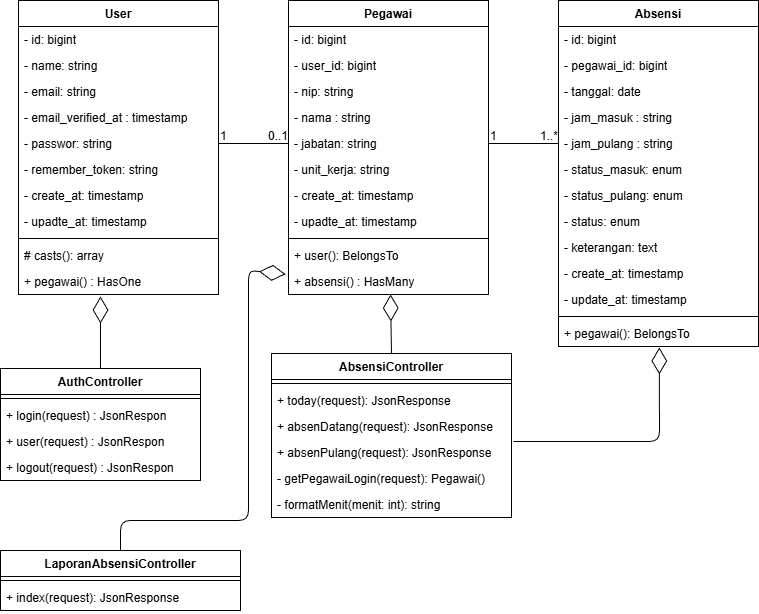

The diagram above was exported from draw.io. Its source (the exported page's mxGraphModel, read from the mxfile embedded in the PNG):
<mxGraphModel dx="1167" dy="1355" grid="1" gridSize="10" guides="1" tooltips="1" connect="1" arrows="1" fold="1" page="1" pageScale="1" pageWidth="850" pageHeight="1100" math="0" shadow="0">
  <root>
    <mxCell id="0" />
    <mxCell id="1" parent="0" />
    <mxCell id="14" value="User" style="swimlane;fontStyle=1;align=center;verticalAlign=top;childLayout=stackLayout;horizontal=1;startSize=26;horizontalStack=0;resizeParent=1;resizeParentMax=0;resizeLast=0;collapsible=1;marginBottom=0;whiteSpace=wrap;html=1;" parent="1" vertex="1">
      <mxGeometry x="30" y="70" width="200" height="294" as="geometry" />
    </mxCell>
    <mxCell id="15" value="- id: bigint&lt;div&gt;&lt;br&gt;&lt;/div&gt;" style="text;strokeColor=none;fillColor=none;align=left;verticalAlign=top;spacingLeft=4;spacingRight=4;overflow=hidden;rotatable=0;points=[[0,0.5],[1,0.5]];portConstraint=eastwest;whiteSpace=wrap;html=1;" parent="14" vertex="1">
      <mxGeometry y="26" width="200" height="26" as="geometry" />
    </mxCell>
    <mxCell id="18" value="- name: string&lt;div&gt;&lt;br&gt;&lt;/div&gt;" style="text;strokeColor=none;fillColor=none;align=left;verticalAlign=top;spacingLeft=4;spacingRight=4;overflow=hidden;rotatable=0;points=[[0,0.5],[1,0.5]];portConstraint=eastwest;whiteSpace=wrap;html=1;" parent="14" vertex="1">
      <mxGeometry y="52" width="200" height="26" as="geometry" />
    </mxCell>
    <mxCell id="21" value="- email: string&lt;div&gt;&lt;br&gt;&lt;/div&gt;" style="text;strokeColor=none;fillColor=none;align=left;verticalAlign=top;spacingLeft=4;spacingRight=4;overflow=hidden;rotatable=0;points=[[0,0.5],[1,0.5]];portConstraint=eastwest;whiteSpace=wrap;html=1;" parent="14" vertex="1">
      <mxGeometry y="78" width="200" height="26" as="geometry" />
    </mxCell>
    <mxCell id="24" value="- email_verified_at : timestamp&lt;div&gt;&lt;br&gt;&lt;/div&gt;" style="text;strokeColor=none;fillColor=none;align=left;verticalAlign=top;spacingLeft=4;spacingRight=4;overflow=hidden;rotatable=0;points=[[0,0.5],[1,0.5]];portConstraint=eastwest;whiteSpace=wrap;html=1;" parent="14" vertex="1">
      <mxGeometry y="104" width="200" height="26" as="geometry" />
    </mxCell>
    <mxCell id="22" value="- passwor: string&lt;div&gt;&lt;br&gt;&lt;/div&gt;" style="text;strokeColor=none;fillColor=none;align=left;verticalAlign=top;spacingLeft=4;spacingRight=4;overflow=hidden;rotatable=0;points=[[0,0.5],[1,0.5]];portConstraint=eastwest;whiteSpace=wrap;html=1;" parent="14" vertex="1">
      <mxGeometry y="130" width="200" height="26" as="geometry" />
    </mxCell>
    <mxCell id="23" value="- remember_token: string&lt;div&gt;&lt;br&gt;&lt;/div&gt;" style="text;strokeColor=none;fillColor=none;align=left;verticalAlign=top;spacingLeft=4;spacingRight=4;overflow=hidden;rotatable=0;points=[[0,0.5],[1,0.5]];portConstraint=eastwest;whiteSpace=wrap;html=1;" parent="14" vertex="1">
      <mxGeometry y="156" width="200" height="26" as="geometry" />
    </mxCell>
    <mxCell id="25" value="- create_at: timestamp&lt;div&gt;&lt;br&gt;&lt;/div&gt;" style="text;strokeColor=none;fillColor=none;align=left;verticalAlign=top;spacingLeft=4;spacingRight=4;overflow=hidden;rotatable=0;points=[[0,0.5],[1,0.5]];portConstraint=eastwest;whiteSpace=wrap;html=1;" parent="14" vertex="1">
      <mxGeometry y="182" width="200" height="26" as="geometry" />
    </mxCell>
    <mxCell id="26" value="- upadte_at: timestamp&lt;div&gt;&lt;br&gt;&lt;/div&gt;" style="text;strokeColor=none;fillColor=none;align=left;verticalAlign=top;spacingLeft=4;spacingRight=4;overflow=hidden;rotatable=0;points=[[0,0.5],[1,0.5]];portConstraint=eastwest;whiteSpace=wrap;html=1;" parent="14" vertex="1">
      <mxGeometry y="208" width="200" height="26" as="geometry" />
    </mxCell>
    <mxCell id="16" value="" style="line;strokeWidth=1;fillColor=none;align=left;verticalAlign=middle;spacingTop=-1;spacingLeft=3;spacingRight=3;rotatable=0;labelPosition=right;points=[];portConstraint=eastwest;strokeColor=inherit;" parent="14" vertex="1">
      <mxGeometry y="234" width="200" height="8" as="geometry" />
    </mxCell>
    <mxCell id="17" value="# casts(): array" style="text;strokeColor=none;fillColor=none;align=left;verticalAlign=top;spacingLeft=4;spacingRight=4;overflow=hidden;rotatable=0;points=[[0,0.5],[1,0.5]];portConstraint=eastwest;whiteSpace=wrap;html=1;" parent="14" vertex="1">
      <mxGeometry y="242" width="200" height="26" as="geometry" />
    </mxCell>
    <mxCell id="19" value="+ pegawai() : HasOne" style="text;strokeColor=none;fillColor=none;align=left;verticalAlign=top;spacingLeft=4;spacingRight=4;overflow=hidden;rotatable=0;points=[[0,0.5],[1,0.5]];portConstraint=eastwest;whiteSpace=wrap;html=1;" parent="14" vertex="1">
      <mxGeometry y="268" width="200" height="26" as="geometry" />
    </mxCell>
    <mxCell id="27" value="Pegawai" style="swimlane;fontStyle=1;align=center;verticalAlign=top;childLayout=stackLayout;horizontal=1;startSize=26;horizontalStack=0;resizeParent=1;resizeParentMax=0;resizeLast=0;collapsible=1;marginBottom=0;whiteSpace=wrap;html=1;" parent="1" vertex="1">
      <mxGeometry x="300" y="70" width="200" height="294" as="geometry" />
    </mxCell>
    <mxCell id="28" value="- id: bigint&lt;div&gt;&lt;br&gt;&lt;/div&gt;" style="text;strokeColor=none;fillColor=none;align=left;verticalAlign=top;spacingLeft=4;spacingRight=4;overflow=hidden;rotatable=0;points=[[0,0.5],[1,0.5]];portConstraint=eastwest;whiteSpace=wrap;html=1;" parent="27" vertex="1">
      <mxGeometry y="26" width="200" height="26" as="geometry" />
    </mxCell>
    <mxCell id="29" value="- user_id: bigint" style="text;strokeColor=none;fillColor=none;align=left;verticalAlign=top;spacingLeft=4;spacingRight=4;overflow=hidden;rotatable=0;points=[[0,0.5],[1,0.5]];portConstraint=eastwest;whiteSpace=wrap;html=1;" parent="27" vertex="1">
      <mxGeometry y="52" width="200" height="26" as="geometry" />
    </mxCell>
    <mxCell id="30" value="- nip: string&lt;div&gt;&lt;br&gt;&lt;/div&gt;" style="text;strokeColor=none;fillColor=none;align=left;verticalAlign=top;spacingLeft=4;spacingRight=4;overflow=hidden;rotatable=0;points=[[0,0.5],[1,0.5]];portConstraint=eastwest;whiteSpace=wrap;html=1;" parent="27" vertex="1">
      <mxGeometry y="78" width="200" height="26" as="geometry" />
    </mxCell>
    <mxCell id="31" value="- nama : string" style="text;strokeColor=none;fillColor=none;align=left;verticalAlign=top;spacingLeft=4;spacingRight=4;overflow=hidden;rotatable=0;points=[[0,0.5],[1,0.5]];portConstraint=eastwest;whiteSpace=wrap;html=1;" parent="27" vertex="1">
      <mxGeometry y="104" width="200" height="26" as="geometry" />
    </mxCell>
    <mxCell id="32" value="- jabatan: string&lt;div&gt;&lt;br&gt;&lt;/div&gt;" style="text;strokeColor=none;fillColor=none;align=left;verticalAlign=top;spacingLeft=4;spacingRight=4;overflow=hidden;rotatable=0;points=[[0,0.5],[1,0.5]];portConstraint=eastwest;whiteSpace=wrap;html=1;" parent="27" vertex="1">
      <mxGeometry y="130" width="200" height="26" as="geometry" />
    </mxCell>
    <mxCell id="33" value="- unit_kerja: string&lt;div&gt;&lt;br&gt;&lt;/div&gt;" style="text;strokeColor=none;fillColor=none;align=left;verticalAlign=top;spacingLeft=4;spacingRight=4;overflow=hidden;rotatable=0;points=[[0,0.5],[1,0.5]];portConstraint=eastwest;whiteSpace=wrap;html=1;" parent="27" vertex="1">
      <mxGeometry y="156" width="200" height="26" as="geometry" />
    </mxCell>
    <mxCell id="34" value="- create_at: timestamp&lt;div&gt;&lt;br&gt;&lt;/div&gt;" style="text;strokeColor=none;fillColor=none;align=left;verticalAlign=top;spacingLeft=4;spacingRight=4;overflow=hidden;rotatable=0;points=[[0,0.5],[1,0.5]];portConstraint=eastwest;whiteSpace=wrap;html=1;" parent="27" vertex="1">
      <mxGeometry y="182" width="200" height="26" as="geometry" />
    </mxCell>
    <mxCell id="35" value="- upadte_at: timestamp&lt;div&gt;&lt;br&gt;&lt;/div&gt;" style="text;strokeColor=none;fillColor=none;align=left;verticalAlign=top;spacingLeft=4;spacingRight=4;overflow=hidden;rotatable=0;points=[[0,0.5],[1,0.5]];portConstraint=eastwest;whiteSpace=wrap;html=1;" parent="27" vertex="1">
      <mxGeometry y="208" width="200" height="26" as="geometry" />
    </mxCell>
    <mxCell id="36" value="" style="line;strokeWidth=1;fillColor=none;align=left;verticalAlign=middle;spacingTop=-1;spacingLeft=3;spacingRight=3;rotatable=0;labelPosition=right;points=[];portConstraint=eastwest;strokeColor=inherit;" parent="27" vertex="1">
      <mxGeometry y="234" width="200" height="8" as="geometry" />
    </mxCell>
    <mxCell id="37" value="+ user(): BelongsTo" style="text;strokeColor=none;fillColor=none;align=left;verticalAlign=top;spacingLeft=4;spacingRight=4;overflow=hidden;rotatable=0;points=[[0,0.5],[1,0.5]];portConstraint=eastwest;whiteSpace=wrap;html=1;" parent="27" vertex="1">
      <mxGeometry y="242" width="200" height="26" as="geometry" />
    </mxCell>
    <mxCell id="38" value="+ absensi() : HasMany" style="text;strokeColor=none;fillColor=none;align=left;verticalAlign=top;spacingLeft=4;spacingRight=4;overflow=hidden;rotatable=0;points=[[0,0.5],[1,0.5]];portConstraint=eastwest;whiteSpace=wrap;html=1;" parent="27" vertex="1">
      <mxGeometry y="268" width="200" height="26" as="geometry" />
    </mxCell>
    <mxCell id="51" value="Absensi" style="swimlane;fontStyle=1;align=center;verticalAlign=top;childLayout=stackLayout;horizontal=1;startSize=26;horizontalStack=0;resizeParent=1;resizeParentMax=0;resizeLast=0;collapsible=1;marginBottom=0;whiteSpace=wrap;html=1;" parent="1" vertex="1">
      <mxGeometry x="570" y="70" width="200" height="346" as="geometry" />
    </mxCell>
    <mxCell id="52" value="- id: bigint&lt;div&gt;&lt;br&gt;&lt;/div&gt;" style="text;strokeColor=none;fillColor=none;align=left;verticalAlign=top;spacingLeft=4;spacingRight=4;overflow=hidden;rotatable=0;points=[[0,0.5],[1,0.5]];portConstraint=eastwest;whiteSpace=wrap;html=1;" parent="51" vertex="1">
      <mxGeometry y="26" width="200" height="26" as="geometry" />
    </mxCell>
    <mxCell id="53" value="- pegawai_id: bigint" style="text;strokeColor=none;fillColor=none;align=left;verticalAlign=top;spacingLeft=4;spacingRight=4;overflow=hidden;rotatable=0;points=[[0,0.5],[1,0.5]];portConstraint=eastwest;whiteSpace=wrap;html=1;" parent="51" vertex="1">
      <mxGeometry y="52" width="200" height="26" as="geometry" />
    </mxCell>
    <mxCell id="54" value="- tanggal: date&lt;div&gt;&lt;br&gt;&lt;/div&gt;" style="text;strokeColor=none;fillColor=none;align=left;verticalAlign=top;spacingLeft=4;spacingRight=4;overflow=hidden;rotatable=0;points=[[0,0.5],[1,0.5]];portConstraint=eastwest;whiteSpace=wrap;html=1;" parent="51" vertex="1">
      <mxGeometry y="78" width="200" height="26" as="geometry" />
    </mxCell>
    <mxCell id="55" value="- jam_masuk : string" style="text;strokeColor=none;fillColor=none;align=left;verticalAlign=top;spacingLeft=4;spacingRight=4;overflow=hidden;rotatable=0;points=[[0,0.5],[1,0.5]];portConstraint=eastwest;whiteSpace=wrap;html=1;" parent="51" vertex="1">
      <mxGeometry y="104" width="200" height="26" as="geometry" />
    </mxCell>
    <mxCell id="56" value="- jam_pulang : string&lt;div&gt;&lt;br&gt;&lt;/div&gt;" style="text;strokeColor=none;fillColor=none;align=left;verticalAlign=top;spacingLeft=4;spacingRight=4;overflow=hidden;rotatable=0;points=[[0,0.5],[1,0.5]];portConstraint=eastwest;whiteSpace=wrap;html=1;" parent="51" vertex="1">
      <mxGeometry y="130" width="200" height="26" as="geometry" />
    </mxCell>
    <mxCell id="57" value="- status_masuk: enum" style="text;strokeColor=none;fillColor=none;align=left;verticalAlign=top;spacingLeft=4;spacingRight=4;overflow=hidden;rotatable=0;points=[[0,0.5],[1,0.5]];portConstraint=eastwest;whiteSpace=wrap;html=1;" parent="51" vertex="1">
      <mxGeometry y="156" width="200" height="26" as="geometry" />
    </mxCell>
    <mxCell id="58" value="- status_pulang: enum&lt;div&gt;&lt;br&gt;&lt;/div&gt;" style="text;strokeColor=none;fillColor=none;align=left;verticalAlign=top;spacingLeft=4;spacingRight=4;overflow=hidden;rotatable=0;points=[[0,0.5],[1,0.5]];portConstraint=eastwest;whiteSpace=wrap;html=1;" parent="51" vertex="1">
      <mxGeometry y="182" width="200" height="26" as="geometry" />
    </mxCell>
    <mxCell id="64" value="- status: enum" style="text;strokeColor=none;fillColor=none;align=left;verticalAlign=top;spacingLeft=4;spacingRight=4;overflow=hidden;rotatable=0;points=[[0,0.5],[1,0.5]];portConstraint=eastwest;whiteSpace=wrap;html=1;" parent="51" vertex="1">
      <mxGeometry y="208" width="200" height="26" as="geometry" />
    </mxCell>
    <mxCell id="65" value="- keterangan: text" style="text;strokeColor=none;fillColor=none;align=left;verticalAlign=top;spacingLeft=4;spacingRight=4;overflow=hidden;rotatable=0;points=[[0,0.5],[1,0.5]];portConstraint=eastwest;whiteSpace=wrap;html=1;" parent="51" vertex="1">
      <mxGeometry y="234" width="200" height="26" as="geometry" />
    </mxCell>
    <mxCell id="59" value="- create_at: timestamp&lt;div&gt;&lt;br&gt;&lt;/div&gt;" style="text;strokeColor=none;fillColor=none;align=left;verticalAlign=top;spacingLeft=4;spacingRight=4;overflow=hidden;rotatable=0;points=[[0,0.5],[1,0.5]];portConstraint=eastwest;whiteSpace=wrap;html=1;" parent="51" vertex="1">
      <mxGeometry y="260" width="200" height="26" as="geometry" />
    </mxCell>
    <mxCell id="63" value="- update_at: timestamp&lt;div&gt;&lt;br&gt;&lt;/div&gt;" style="text;strokeColor=none;fillColor=none;align=left;verticalAlign=top;spacingLeft=4;spacingRight=4;overflow=hidden;rotatable=0;points=[[0,0.5],[1,0.5]];portConstraint=eastwest;whiteSpace=wrap;html=1;" parent="51" vertex="1">
      <mxGeometry y="286" width="200" height="26" as="geometry" />
    </mxCell>
    <mxCell id="60" value="" style="line;strokeWidth=1;fillColor=none;align=left;verticalAlign=middle;spacingTop=-1;spacingLeft=3;spacingRight=3;rotatable=0;labelPosition=right;points=[];portConstraint=eastwest;strokeColor=inherit;" parent="51" vertex="1">
      <mxGeometry y="312" width="200" height="8" as="geometry" />
    </mxCell>
    <mxCell id="61" value="+ pegawai(): BelongsTo" style="text;strokeColor=none;fillColor=none;align=left;verticalAlign=top;spacingLeft=4;spacingRight=4;overflow=hidden;rotatable=0;points=[[0,0.5],[1,0.5]];portConstraint=eastwest;whiteSpace=wrap;html=1;" parent="51" vertex="1">
      <mxGeometry y="320" width="200" height="26" as="geometry" />
    </mxCell>
    <mxCell id="69" value="AuthController" style="swimlane;fontStyle=1;align=center;verticalAlign=top;childLayout=stackLayout;horizontal=1;startSize=26;horizontalStack=0;resizeParent=1;resizeParentMax=0;resizeLast=0;collapsible=1;marginBottom=0;whiteSpace=wrap;html=1;" parent="1" vertex="1">
      <mxGeometry x="12" y="438" width="200" height="112" as="geometry" />
    </mxCell>
    <mxCell id="78" value="" style="line;strokeWidth=1;fillColor=none;align=left;verticalAlign=middle;spacingTop=-1;spacingLeft=3;spacingRight=3;rotatable=0;labelPosition=right;points=[];portConstraint=eastwest;strokeColor=inherit;" parent="69" vertex="1">
      <mxGeometry y="26" width="200" height="8" as="geometry" />
    </mxCell>
    <mxCell id="79" value="+ login(request) : JsonRespon" style="text;strokeColor=none;fillColor=none;align=left;verticalAlign=top;spacingLeft=4;spacingRight=4;overflow=hidden;rotatable=0;points=[[0,0.5],[1,0.5]];portConstraint=eastwest;whiteSpace=wrap;html=1;" parent="69" vertex="1">
      <mxGeometry y="34" width="200" height="26" as="geometry" />
    </mxCell>
    <mxCell id="80" value="+ user(request) : JsonRespon" style="text;strokeColor=none;fillColor=none;align=left;verticalAlign=top;spacingLeft=4;spacingRight=4;overflow=hidden;rotatable=0;points=[[0,0.5],[1,0.5]];portConstraint=eastwest;whiteSpace=wrap;html=1;" parent="69" vertex="1">
      <mxGeometry y="60" width="200" height="26" as="geometry" />
    </mxCell>
    <mxCell id="83" value="+ logout(request) : JsonRespon" style="text;strokeColor=none;fillColor=none;align=left;verticalAlign=top;spacingLeft=4;spacingRight=4;overflow=hidden;rotatable=0;points=[[0,0.5],[1,0.5]];portConstraint=eastwest;whiteSpace=wrap;html=1;" parent="69" vertex="1">
      <mxGeometry y="86" width="200" height="26" as="geometry" />
    </mxCell>
    <mxCell id="84" value="AbsensiController" style="swimlane;fontStyle=1;align=center;verticalAlign=top;childLayout=stackLayout;horizontal=1;startSize=26;horizontalStack=0;resizeParent=1;resizeParentMax=0;resizeLast=0;collapsible=1;marginBottom=0;whiteSpace=wrap;html=1;" parent="1" vertex="1">
      <mxGeometry x="283" y="423" width="240" height="164" as="geometry" />
    </mxCell>
    <mxCell id="85" value="" style="line;strokeWidth=1;fillColor=none;align=left;verticalAlign=middle;spacingTop=-1;spacingLeft=3;spacingRight=3;rotatable=0;labelPosition=right;points=[];portConstraint=eastwest;strokeColor=inherit;" parent="84" vertex="1">
      <mxGeometry y="26" width="240" height="8" as="geometry" />
    </mxCell>
    <mxCell id="86" value="+ today(request): JsonResponse" style="text;strokeColor=none;fillColor=none;align=left;verticalAlign=top;spacingLeft=4;spacingRight=4;overflow=hidden;rotatable=0;points=[[0,0.5],[1,0.5]];portConstraint=eastwest;whiteSpace=wrap;html=1;" parent="84" vertex="1">
      <mxGeometry y="34" width="240" height="26" as="geometry" />
    </mxCell>
    <mxCell id="87" value="+ absenDatang(request): JsonResponse" style="text;strokeColor=none;fillColor=none;align=left;verticalAlign=top;spacingLeft=4;spacingRight=4;overflow=hidden;rotatable=0;points=[[0,0.5],[1,0.5]];portConstraint=eastwest;whiteSpace=wrap;html=1;" parent="84" vertex="1">
      <mxGeometry y="60" width="240" height="26" as="geometry" />
    </mxCell>
    <mxCell id="88" value="+&amp;nbsp;absenPulang(request): JsonResponse" style="text;strokeColor=none;fillColor=none;align=left;verticalAlign=top;spacingLeft=4;spacingRight=4;overflow=hidden;rotatable=0;points=[[0,0.5],[1,0.5]];portConstraint=eastwest;whiteSpace=wrap;html=1;" parent="84" vertex="1">
      <mxGeometry y="86" width="240" height="26" as="geometry" />
    </mxCell>
    <mxCell id="90" value="- getPegawaiLogin(request): Pegawai()" style="text;strokeColor=none;fillColor=none;align=left;verticalAlign=top;spacingLeft=4;spacingRight=4;overflow=hidden;rotatable=0;points=[[0,0.5],[1,0.5]];portConstraint=eastwest;whiteSpace=wrap;html=1;" parent="84" vertex="1">
      <mxGeometry y="112" width="240" height="26" as="geometry" />
    </mxCell>
    <mxCell id="89" value="- formatMenit(menit: int): string" style="text;strokeColor=none;fillColor=none;align=left;verticalAlign=top;spacingLeft=4;spacingRight=4;overflow=hidden;rotatable=0;points=[[0,0.5],[1,0.5]];portConstraint=eastwest;whiteSpace=wrap;html=1;" parent="84" vertex="1">
      <mxGeometry y="138" width="240" height="26" as="geometry" />
    </mxCell>
    <mxCell id="91" value="LaporanAbsensiController" style="swimlane;fontStyle=1;align=center;verticalAlign=top;childLayout=stackLayout;horizontal=1;startSize=26;horizontalStack=0;resizeParent=1;resizeParentMax=0;resizeLast=0;collapsible=1;marginBottom=0;whiteSpace=wrap;html=1;" parent="1" vertex="1">
      <mxGeometry x="12" y="620" width="240" height="60" as="geometry" />
    </mxCell>
    <mxCell id="92" value="" style="line;strokeWidth=1;fillColor=none;align=left;verticalAlign=middle;spacingTop=-1;spacingLeft=3;spacingRight=3;rotatable=0;labelPosition=right;points=[];portConstraint=eastwest;strokeColor=inherit;" parent="91" vertex="1">
      <mxGeometry y="26" width="240" height="8" as="geometry" />
    </mxCell>
    <mxCell id="93" value="+ index(request): JsonResponse" style="text;strokeColor=none;fillColor=none;align=left;verticalAlign=top;spacingLeft=4;spacingRight=4;overflow=hidden;rotatable=0;points=[[0,0.5],[1,0.5]];portConstraint=eastwest;whiteSpace=wrap;html=1;" parent="91" vertex="1">
      <mxGeometry y="34" width="240" height="26" as="geometry" />
    </mxCell>
    <mxCell id="100" value="" style="endArrow=none;html=1;rounded=0;exitX=1;exitY=0.5;exitDx=0;exitDy=0;entryX=0;entryY=0.5;entryDx=0;entryDy=0;" parent="1" source="22" target="32" edge="1">
      <mxGeometry relative="1" as="geometry">
        <mxPoint x="230" y="230" as="sourcePoint" />
        <mxPoint x="390" y="230" as="targetPoint" />
      </mxGeometry>
    </mxCell>
    <mxCell id="101" value="1" style="resizable=0;html=1;whiteSpace=wrap;align=left;verticalAlign=bottom;" parent="100" connectable="0" vertex="1">
      <mxGeometry x="-1" relative="1" as="geometry" />
    </mxCell>
    <mxCell id="102" value="0..1" style="resizable=0;html=1;whiteSpace=wrap;align=right;verticalAlign=bottom;" parent="100" connectable="0" vertex="1">
      <mxGeometry x="1" relative="1" as="geometry" />
    </mxCell>
    <mxCell id="103" value="" style="endArrow=none;html=1;rounded=0;exitX=1;exitY=0.5;exitDx=0;exitDy=0;entryX=0;entryY=0.5;entryDx=0;entryDy=0;" parent="1" source="32" target="56" edge="1">
      <mxGeometry relative="1" as="geometry">
        <mxPoint x="430" y="400" as="sourcePoint" />
        <mxPoint x="590" y="400" as="targetPoint" />
      </mxGeometry>
    </mxCell>
    <mxCell id="104" value="1" style="resizable=0;html=1;whiteSpace=wrap;align=left;verticalAlign=bottom;" parent="103" connectable="0" vertex="1">
      <mxGeometry x="-1" relative="1" as="geometry" />
    </mxCell>
    <mxCell id="105" value="1..*" style="resizable=0;html=1;whiteSpace=wrap;align=right;verticalAlign=bottom;" parent="103" connectable="0" vertex="1">
      <mxGeometry x="1" relative="1" as="geometry" />
    </mxCell>
    <mxCell id="106" value="" style="endArrow=diamondThin;endFill=0;endSize=24;html=1;entryX=0.51;entryY=1;entryDx=0;entryDy=0;entryPerimeter=0;exitX=0.5;exitY=0;exitDx=0;exitDy=0;" edge="1" parent="1" source="84" target="38">
      <mxGeometry width="160" relative="1" as="geometry">
        <mxPoint x="60" y="670" as="sourcePoint" />
        <mxPoint x="220" y="670" as="targetPoint" />
      </mxGeometry>
    </mxCell>
    <mxCell id="108" value="" style="endArrow=diamondThin;endFill=0;endSize=24;html=1;entryX=0.41;entryY=1.077;entryDx=0;entryDy=0;entryPerimeter=0;exitX=0.5;exitY=0;exitDx=0;exitDy=0;" edge="1" parent="1" source="69" target="19">
      <mxGeometry width="160" relative="1" as="geometry">
        <mxPoint x="390" y="440" as="sourcePoint" />
        <mxPoint x="412" y="374" as="targetPoint" />
      </mxGeometry>
    </mxCell>
    <mxCell id="109" value="" style="endArrow=diamondThin;endFill=0;endSize=24;html=1;entryX=0.504;entryY=1.036;entryDx=0;entryDy=0;entryPerimeter=0;exitX=1.008;exitY=0.079;exitDx=0;exitDy=0;exitPerimeter=0;" edge="1" parent="1" source="88" target="61">
      <mxGeometry width="160" relative="1" as="geometry">
        <mxPoint x="413" y="433" as="sourcePoint" />
        <mxPoint x="412" y="374" as="targetPoint" />
        <Array as="points">
          <mxPoint x="671" y="511" />
        </Array>
      </mxGeometry>
    </mxCell>
    <mxCell id="110" value="" style="endArrow=diamondThin;endFill=0;endSize=24;html=1;entryX=-0.014;entryY=0.219;entryDx=0;entryDy=0;entryPerimeter=0;exitX=0.5;exitY=0;exitDx=0;exitDy=0;" edge="1" parent="1" source="91" target="38">
      <mxGeometry width="160" relative="1" as="geometry">
        <mxPoint x="413" y="433" as="sourcePoint" />
        <mxPoint x="412" y="374" as="targetPoint" />
        <Array as="points">
          <mxPoint x="132" y="590" />
          <mxPoint x="260" y="590" />
          <mxPoint x="260" y="340" />
        </Array>
      </mxGeometry>
    </mxCell>
  </root>
</mxGraphModel>